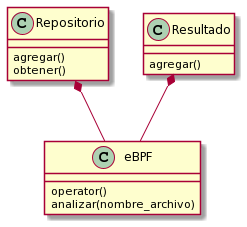

The diagram above was rendered by PlantUML. Its source (embedded in the PNG):
@startuml
Repositorio *-- eBPF
Resultado *-- eBPF

eBPF : operator()
eBPF : analizar(nombre_archivo)
Repositorio : agregar()
Repositorio : obtener()
Resultado : agregar()
@enduml